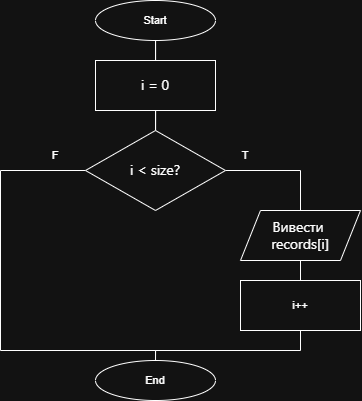

The diagram above was exported from draw.io. Its source (the exported page's mxGraphModel, read from the mxfile embedded in the PNG):
<mxGraphModel dx="992" dy="502" grid="1" gridSize="10" guides="1" tooltips="1" connect="1" arrows="1" fold="1" page="1" pageScale="1" pageWidth="827" pageHeight="1169" math="0" shadow="0">
  <root>
    <mxCell id="0" />
    <mxCell id="1" parent="0" />
    <mxCell id="qaW5kzGcAzx5LciE2asI-79" edge="1" parent="1" source="qaW5kzGcAzx5LciE2asI-39" style="edgeStyle=orthogonalEdgeStyle;shape=connector;rounded=0;orthogonalLoop=1;jettySize=auto;html=1;entryX=0.5;entryY=0;entryDx=0;entryDy=0;strokeColor=default;align=center;verticalAlign=middle;fontFamily=Helvetica;fontSize=11;fontColor=default;labelBackgroundColor=default;endArrow=none;endFill=0;" target="qaW5kzGcAzx5LciE2asI-78">
      <mxGeometry relative="1" as="geometry" />
    </mxCell>
    <mxCell id="qaW5kzGcAzx5LciE2asI-39" parent="1" style="ellipse;whiteSpace=wrap;html=1;fontFamily=Helvetica;fontSize=11;fontColor=default;labelBackgroundColor=default;" value="Start" vertex="1">
      <mxGeometry height="40" width="120" x="315" y="10" as="geometry" />
    </mxCell>
    <mxCell id="qaW5kzGcAzx5LciE2asI-81" edge="1" parent="1" source="qaW5kzGcAzx5LciE2asI-78" style="edgeStyle=orthogonalEdgeStyle;shape=connector;rounded=0;orthogonalLoop=1;jettySize=auto;html=1;entryX=0.5;entryY=0;entryDx=0;entryDy=0;strokeColor=default;align=center;verticalAlign=middle;fontFamily=Helvetica;fontSize=11;fontColor=default;labelBackgroundColor=default;endArrow=none;endFill=0;" target="qaW5kzGcAzx5LciE2asI-80">
      <mxGeometry relative="1" as="geometry" />
    </mxCell>
    <mxCell id="qaW5kzGcAzx5LciE2asI-78" parent="1" style="rounded=0;whiteSpace=wrap;html=1;fontFamily=Helvetica;fontSize=11;fontColor=default;labelBackgroundColor=default;" value="&lt;span style=&quot;font-family: &amp;quot;Anthropic Sans&amp;quot;, -apple-system, BlinkMacSystemFont, &amp;quot;Segoe UI&amp;quot;, sans-serif; font-size: 14px; text-align: start; text-wrap-mode: nowrap;&quot;&gt;i = 0&lt;/span&gt;" vertex="1">
      <mxGeometry height="50" width="120" x="315" y="70" as="geometry" />
    </mxCell>
    <mxCell id="qaW5kzGcAzx5LciE2asI-83" edge="1" parent="1" source="qaW5kzGcAzx5LciE2asI-80" style="edgeStyle=orthogonalEdgeStyle;shape=connector;rounded=0;orthogonalLoop=1;jettySize=auto;html=1;entryX=0.5;entryY=0;entryDx=0;entryDy=0;strokeColor=default;align=center;verticalAlign=middle;fontFamily=Helvetica;fontSize=11;fontColor=default;labelBackgroundColor=default;endArrow=none;endFill=0;" target="qaW5kzGcAzx5LciE2asI-82">
      <mxGeometry relative="1" as="geometry" />
    </mxCell>
    <mxCell id="qaW5kzGcAzx5LciE2asI-88" edge="1" parent="1" source="qaW5kzGcAzx5LciE2asI-80" style="edgeStyle=orthogonalEdgeStyle;shape=connector;rounded=0;orthogonalLoop=1;jettySize=auto;html=1;strokeColor=default;align=center;verticalAlign=middle;fontFamily=Helvetica;fontSize=11;fontColor=default;labelBackgroundColor=default;endArrow=none;endFill=0;" target="qaW5kzGcAzx5LciE2asI-87">
      <mxGeometry relative="1" as="geometry">
        <Array as="points">
          <mxPoint x="220" y="180" />
          <mxPoint x="220" y="360" />
          <mxPoint x="375" y="360" />
        </Array>
      </mxGeometry>
    </mxCell>
    <mxCell id="qaW5kzGcAzx5LciE2asI-80" parent="1" style="rhombus;whiteSpace=wrap;html=1;fontFamily=Helvetica;fontSize=11;fontColor=default;labelBackgroundColor=default;" value="&lt;span style=&quot;font-family: &amp;quot;Anthropic Sans&amp;quot;, -apple-system, BlinkMacSystemFont, &amp;quot;Segoe UI&amp;quot;, sans-serif; font-size: 14px; text-align: start; text-wrap-mode: nowrap;&quot;&gt;i &amp;lt; size?&lt;/span&gt;" vertex="1">
      <mxGeometry height="80" width="140" x="305" y="140" as="geometry" />
    </mxCell>
    <mxCell id="qaW5kzGcAzx5LciE2asI-86" edge="1" parent="1" source="qaW5kzGcAzx5LciE2asI-82" style="edgeStyle=orthogonalEdgeStyle;shape=connector;rounded=0;orthogonalLoop=1;jettySize=auto;html=1;entryX=0.5;entryY=0;entryDx=0;entryDy=0;strokeColor=default;align=center;verticalAlign=middle;fontFamily=Helvetica;fontSize=11;fontColor=default;labelBackgroundColor=default;endArrow=none;endFill=0;" target="qaW5kzGcAzx5LciE2asI-85">
      <mxGeometry relative="1" as="geometry" />
    </mxCell>
    <mxCell id="qaW5kzGcAzx5LciE2asI-82" parent="1" style="shape=parallelogram;perimeter=parallelogramPerimeter;whiteSpace=wrap;html=1;fixedSize=1;fontFamily=Helvetica;fontSize=11;fontColor=default;labelBackgroundColor=default;" value="&lt;span style=&quot;font-family: &amp;quot;Anthropic Sans&amp;quot;, -apple-system, BlinkMacSystemFont, &amp;quot;Segoe UI&amp;quot;, sans-serif; font-size: 14px; text-align: start; text-wrap-mode: nowrap;&quot;&gt;Вивести&amp;nbsp;&lt;/span&gt;&lt;div&gt;&lt;span style=&quot;font-family: &amp;quot;Anthropic Sans&amp;quot;, -apple-system, BlinkMacSystemFont, &amp;quot;Segoe UI&amp;quot;, sans-serif; font-size: 14px; text-align: start; text-wrap-mode: nowrap;&quot;&gt;records[i]&lt;/span&gt;&lt;/div&gt;" vertex="1">
      <mxGeometry height="50" width="120" x="460" y="220" as="geometry" />
    </mxCell>
    <mxCell id="qaW5kzGcAzx5LciE2asI-90" edge="1" parent="1" source="qaW5kzGcAzx5LciE2asI-85" style="edgeStyle=orthogonalEdgeStyle;shape=connector;rounded=0;orthogonalLoop=1;jettySize=auto;html=1;entryX=0.5;entryY=0;entryDx=0;entryDy=0;strokeColor=default;align=center;verticalAlign=middle;fontFamily=Helvetica;fontSize=11;fontColor=default;labelBackgroundColor=default;endArrow=none;endFill=0;" target="qaW5kzGcAzx5LciE2asI-87">
      <mxGeometry relative="1" as="geometry">
        <Array as="points">
          <mxPoint x="520" y="360" />
          <mxPoint x="375" y="360" />
        </Array>
      </mxGeometry>
    </mxCell>
    <mxCell id="qaW5kzGcAzx5LciE2asI-85" parent="1" style="rounded=0;whiteSpace=wrap;html=1;fontFamily=Helvetica;fontSize=11;fontColor=default;labelBackgroundColor=default;" value="i++" vertex="1">
      <mxGeometry height="50" width="120" x="460" y="290" as="geometry" />
    </mxCell>
    <mxCell id="qaW5kzGcAzx5LciE2asI-87" parent="1" style="ellipse;whiteSpace=wrap;html=1;fontFamily=Helvetica;fontSize=11;fontColor=default;labelBackgroundColor=default;" value="End" vertex="1">
      <mxGeometry height="40" width="120" x="315" y="370" as="geometry" />
    </mxCell>
    <mxCell id="qaW5kzGcAzx5LciE2asI-91" parent="1" style="text;html=1;whiteSpace=wrap;strokeColor=none;fillColor=none;align=center;verticalAlign=middle;rounded=0;fontFamily=Helvetica;fontSize=11;fontColor=default;labelBackgroundColor=default;" value="F" vertex="1">
      <mxGeometry height="30" width="60" x="245" y="150" as="geometry" />
    </mxCell>
    <mxCell id="qaW5kzGcAzx5LciE2asI-92" parent="1" style="text;html=1;whiteSpace=wrap;strokeColor=none;fillColor=none;align=center;verticalAlign=middle;rounded=0;fontFamily=Helvetica;fontSize=11;fontColor=default;labelBackgroundColor=default;" value="T" vertex="1">
      <mxGeometry height="30" width="60" x="435" y="150" as="geometry" />
    </mxCell>
  </root>
</mxGraphModel>